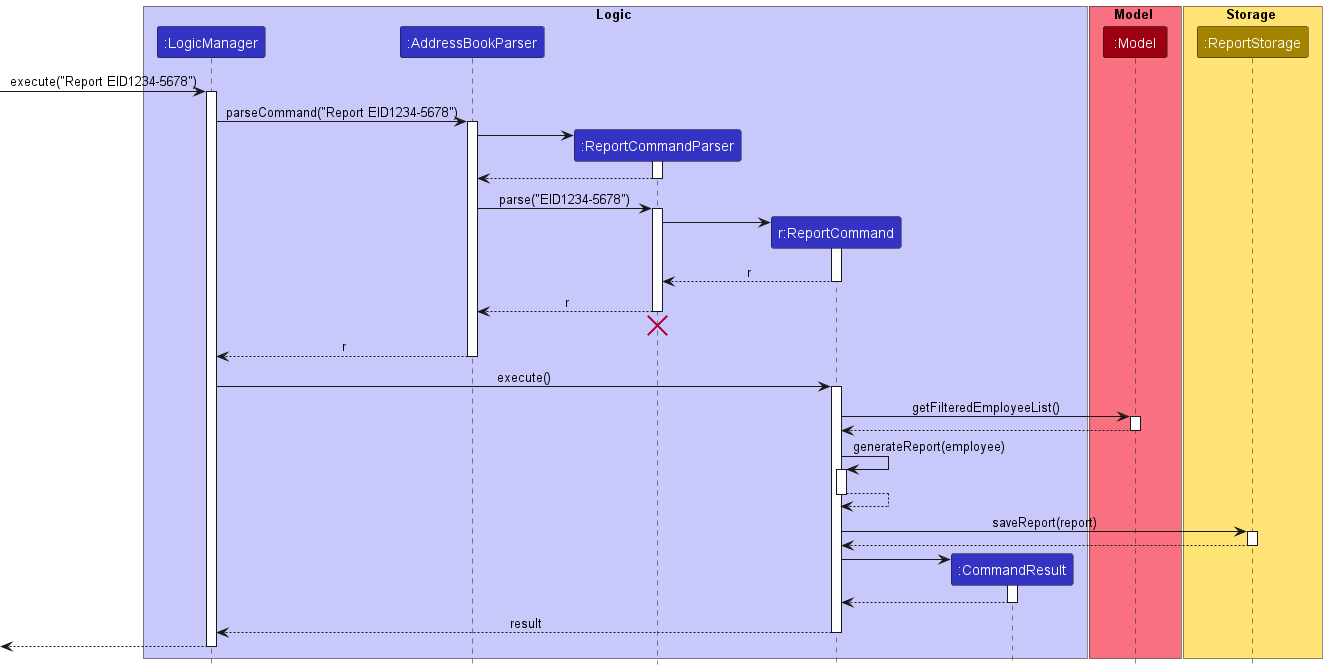

The diagram above was rendered by PlantUML. Its source (embedded in the PNG):
@startuml
!include style.puml
skinparam ArrowFontStyle plain

box Logic LOGIC_COLOR_T1
participant ":LogicManager" as LogicManager LOGIC_COLOR
participant ":AddressBookParser" as AddressBookParser LOGIC_COLOR
participant ":ReportCommandParser" as ReportCommandParser LOGIC_COLOR
participant "r:ReportCommand" as ReportCommand LOGIC_COLOR
participant ":CommandResult" as CommandResult LOGIC_COLOR
end box

box Model MODEL_COLOR_T1
participant ":Model" as Model MODEL_COLOR
end box

box Storage STORAGE_COLOR_T1
participant ":ReportStorage" as Storage STORAGE_COLOR
end box

[-> LogicManager : execute("Report EID1234-5678")
activate LogicManager

LogicManager -> AddressBookParser : parseCommand("Report EID1234-5678")
activate AddressBookParser

create ReportCommandParser
AddressBookParser -> ReportCommandParser
activate ReportCommandParser

ReportCommandParser --> AddressBookParser
deactivate ReportCommandParser

AddressBookParser -> ReportCommandParser : parse("EID1234-5678")
activate ReportCommandParser

create ReportCommand
ReportCommandParser -> ReportCommand
activate ReportCommand

ReportCommand --> ReportCommandParser : r
deactivate ReportCommand

ReportCommandParser --> AddressBookParser : r
deactivate ReportCommandParser
'Hidden arrow to position the destroy marker below the end of the activation bar.
ReportCommandParser -[hidden]-> AddressBookParser
destroy ReportCommandParser

AddressBookParser --> LogicManager : r
deactivate AddressBookParser

LogicManager -> ReportCommand : execute()
activate ReportCommand

ReportCommand -> Model : getFilteredEmployeeList()
activate Model

Model --> ReportCommand
deactivate Model

ReportCommand -> ReportCommand : generateReport(employee)
activate ReportCommand

ReportCommand --> ReportCommand
deactivate ReportCommand

ReportCommand -> Storage : saveReport(report)
activate Storage

Storage --> ReportCommand
deactivate Storage

create CommandResult
ReportCommand -> CommandResult
activate CommandResult

CommandResult --> ReportCommand
deactivate CommandResult

ReportCommand --> LogicManager : result
deactivate ReportCommand

[<--LogicManager
deactivate LogicManager
@enduml